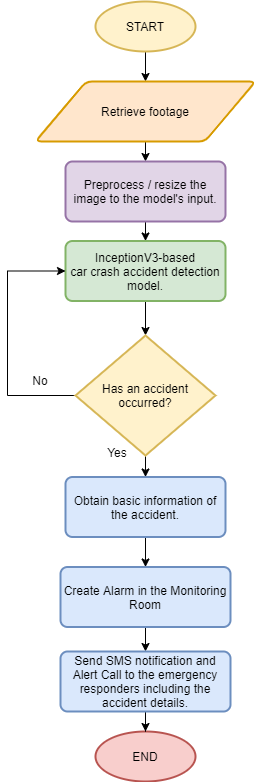

The diagram above was exported from draw.io. Its source (the exported page's mxGraphModel, read from the mxfile embedded in the PNG):
<mxGraphModel dx="1849" dy="630" grid="1" gridSize="10" guides="1" tooltips="1" connect="1" arrows="1" fold="1" page="1" pageScale="1" pageWidth="827" pageHeight="1169" math="0" shadow="0">
  <root>
    <mxCell id="8j8AHVbwqCqV7aGg-C96-0" />
    <mxCell id="8j8AHVbwqCqV7aGg-C96-1" parent="8j8AHVbwqCqV7aGg-C96-0" />
    <mxCell id="8j8AHVbwqCqV7aGg-C96-2" style="edgeStyle=orthogonalEdgeStyle;rounded=1;orthogonalLoop=1;jettySize=auto;html=1;exitX=0.5;exitY=1;exitDx=0;exitDy=0;entryX=0.5;entryY=0;entryDx=0;entryDy=0;exitPerimeter=0;" parent="8j8AHVbwqCqV7aGg-C96-1" source="8j8AHVbwqCqV7aGg-C96-13" target="8j8AHVbwqCqV7aGg-C96-10" edge="1">
      <mxGeometry relative="1" as="geometry">
        <mxPoint x="-398" y="200" as="sourcePoint" />
        <mxPoint x="-393" y="260" as="targetPoint" />
      </mxGeometry>
    </mxCell>
    <mxCell id="8j8AHVbwqCqV7aGg-C96-3" style="edgeStyle=orthogonalEdgeStyle;rounded=1;orthogonalLoop=1;jettySize=auto;html=1;exitX=0.5;exitY=1;exitDx=0;exitDy=0;entryX=0.5;entryY=0;entryDx=0;entryDy=0;exitPerimeter=0;" parent="8j8AHVbwqCqV7aGg-C96-1" source="8j8AHVbwqCqV7aGg-C96-12" target="8j8AHVbwqCqV7aGg-C96-14" edge="1">
      <mxGeometry relative="1" as="geometry">
        <mxPoint x="-400" y="645.4999999999999" as="sourcePoint" />
        <mxPoint x="-400" y="635.5" as="targetPoint" />
      </mxGeometry>
    </mxCell>
    <mxCell id="8j8AHVbwqCqV7aGg-C96-4" value="No" style="text;html=1;strokeColor=none;fillColor=none;align=center;verticalAlign=middle;whiteSpace=wrap;rounded=0;" parent="8j8AHVbwqCqV7aGg-C96-1" vertex="1">
      <mxGeometry x="-535" y="514" width="60" height="30" as="geometry" />
    </mxCell>
    <mxCell id="8j8AHVbwqCqV7aGg-C96-5" value="Yes" style="text;html=1;strokeColor=none;fillColor=none;align=center;verticalAlign=middle;whiteSpace=wrap;rounded=0;" parent="8j8AHVbwqCqV7aGg-C96-1" vertex="1">
      <mxGeometry x="-458" y="585.5" width="60" height="30" as="geometry" />
    </mxCell>
    <mxCell id="8j8AHVbwqCqV7aGg-C96-6" style="edgeStyle=orthogonalEdgeStyle;rounded=0;orthogonalLoop=1;jettySize=auto;html=1;exitX=0.5;exitY=1;exitDx=0;exitDy=0;exitPerimeter=0;entryX=0.5;entryY=0;entryDx=0;entryDy=0;" parent="8j8AHVbwqCqV7aGg-C96-1" target="8j8AHVbwqCqV7aGg-C96-16" edge="1">
      <mxGeometry relative="1" as="geometry">
        <mxPoint x="-400" y="685.5" as="sourcePoint" />
      </mxGeometry>
    </mxCell>
    <mxCell id="8j8AHVbwqCqV7aGg-C96-7" style="edgeStyle=orthogonalEdgeStyle;rounded=0;orthogonalLoop=1;jettySize=auto;html=1;exitX=0.5;exitY=1;exitDx=0;exitDy=0;entryX=0.5;entryY=0;entryDx=0;entryDy=0;entryPerimeter=0;" parent="8j8AHVbwqCqV7aGg-C96-1" source="8j8AHVbwqCqV7aGg-C96-8" target="8j8AHVbwqCqV7aGg-C96-12" edge="1">
      <mxGeometry relative="1" as="geometry" />
    </mxCell>
    <mxCell id="8j8AHVbwqCqV7aGg-C96-8" value="InceptionV3-based&lt;br&gt;car crash accident detection model." style="rounded=1;whiteSpace=wrap;html=1;absoluteArcSize=1;arcSize=14;strokeWidth=2;fontSize=12;fillColor=#d5e8d4;strokeColor=#82b366;" parent="8j8AHVbwqCqV7aGg-C96-1" vertex="1">
      <mxGeometry x="-480" y="389.5" width="160" height="60" as="geometry" />
    </mxCell>
    <mxCell id="8j8AHVbwqCqV7aGg-C96-9" style="edgeStyle=orthogonalEdgeStyle;rounded=0;orthogonalLoop=1;jettySize=auto;html=1;exitX=0.5;exitY=1;exitDx=0;exitDy=0;entryX=0.5;entryY=0;entryDx=0;entryDy=0;" parent="8j8AHVbwqCqV7aGg-C96-1" source="8j8AHVbwqCqV7aGg-C96-10" target="8j8AHVbwqCqV7aGg-C96-19" edge="1">
      <mxGeometry relative="1" as="geometry" />
    </mxCell>
    <mxCell id="8j8AHVbwqCqV7aGg-C96-10" value="Retrieve footage" style="shape=parallelogram;html=1;strokeWidth=2;perimeter=parallelogramPerimeter;whiteSpace=wrap;rounded=1;arcSize=12;size=0.23;fontSize=12;fillColor=#ffe6cc;strokeColor=#d79b00;" parent="8j8AHVbwqCqV7aGg-C96-1" vertex="1">
      <mxGeometry x="-510" y="230" width="220" height="60" as="geometry" />
    </mxCell>
    <mxCell id="8j8AHVbwqCqV7aGg-C96-11" style="edgeStyle=orthogonalEdgeStyle;rounded=0;orthogonalLoop=1;jettySize=auto;html=1;exitX=0;exitY=0.5;exitDx=0;exitDy=0;exitPerimeter=0;entryX=0;entryY=0.5;entryDx=0;entryDy=0;" parent="8j8AHVbwqCqV7aGg-C96-1" source="8j8AHVbwqCqV7aGg-C96-12" target="8j8AHVbwqCqV7aGg-C96-8" edge="1">
      <mxGeometry relative="1" as="geometry">
        <mxPoint x="-475" y="438" as="targetPoint" />
        <Array as="points">
          <mxPoint x="-538" y="544.5" />
          <mxPoint x="-538" y="419.5" />
        </Array>
      </mxGeometry>
    </mxCell>
    <mxCell id="8j8AHVbwqCqV7aGg-C96-12" value="Has an accident occurred?" style="strokeWidth=2;html=1;shape=mxgraph.flowchart.decision;whiteSpace=wrap;fontSize=12;fillColor=#fff2cc;strokeColor=#d6b656;" parent="8j8AHVbwqCqV7aGg-C96-1" vertex="1">
      <mxGeometry x="-470" y="484" width="140" height="120" as="geometry" />
    </mxCell>
    <mxCell id="8j8AHVbwqCqV7aGg-C96-13" value="&lt;span style=&quot;&quot;&gt;START&lt;/span&gt;" style="strokeWidth=2;html=1;shape=mxgraph.flowchart.start_1;whiteSpace=wrap;fontSize=12;fillColor=#fff2cc;strokeColor=#d6b656;" parent="8j8AHVbwqCqV7aGg-C96-1" vertex="1">
      <mxGeometry x="-450" y="150" width="100" height="50" as="geometry" />
    </mxCell>
    <mxCell id="8j8AHVbwqCqV7aGg-C96-14" value="Obtain basic information of the accident." style="rounded=1;whiteSpace=wrap;html=1;absoluteArcSize=1;arcSize=14;strokeWidth=2;fontSize=12;fillColor=#dae8fc;strokeColor=#6c8ebf;" parent="8j8AHVbwqCqV7aGg-C96-1" vertex="1">
      <mxGeometry x="-480" y="625.5" width="160" height="60" as="geometry" />
    </mxCell>
    <mxCell id="8j8AHVbwqCqV7aGg-C96-15" value="" style="edgeStyle=orthogonalEdgeStyle;rounded=0;orthogonalLoop=1;jettySize=auto;html=1;" parent="8j8AHVbwqCqV7aGg-C96-1" source="8j8AHVbwqCqV7aGg-C96-16" target="8j8AHVbwqCqV7aGg-C96-21" edge="1">
      <mxGeometry relative="1" as="geometry" />
    </mxCell>
    <mxCell id="8j8AHVbwqCqV7aGg-C96-16" value="Create Alarm in the Monitoring Room" style="rounded=1;whiteSpace=wrap;html=1;absoluteArcSize=1;arcSize=14;strokeWidth=2;fontSize=12;fillColor=#dae8fc;strokeColor=#6c8ebf;" parent="8j8AHVbwqCqV7aGg-C96-1" vertex="1">
      <mxGeometry x="-485" y="715.5" width="170" height="60" as="geometry" />
    </mxCell>
    <mxCell id="8j8AHVbwqCqV7aGg-C96-17" value="END" style="strokeWidth=2;html=1;shape=mxgraph.flowchart.start_1;whiteSpace=wrap;fontSize=12;fillColor=#f8cecc;strokeColor=#b85450;" parent="8j8AHVbwqCqV7aGg-C96-1" vertex="1">
      <mxGeometry x="-450" y="880" width="100" height="50" as="geometry" />
    </mxCell>
    <mxCell id="8j8AHVbwqCqV7aGg-C96-18" style="edgeStyle=orthogonalEdgeStyle;rounded=0;orthogonalLoop=1;jettySize=auto;html=1;exitX=0.5;exitY=1;exitDx=0;exitDy=0;entryX=0.5;entryY=0;entryDx=0;entryDy=0;" parent="8j8AHVbwqCqV7aGg-C96-1" source="8j8AHVbwqCqV7aGg-C96-19" target="8j8AHVbwqCqV7aGg-C96-8" edge="1">
      <mxGeometry relative="1" as="geometry" />
    </mxCell>
    <mxCell id="8j8AHVbwqCqV7aGg-C96-19" value="Preprocess / resize the image to the model's input." style="rounded=1;whiteSpace=wrap;html=1;absoluteArcSize=1;arcSize=14;strokeWidth=2;fontSize=12;fillColor=#e1d5e7;strokeColor=#9673a6;" parent="8j8AHVbwqCqV7aGg-C96-1" vertex="1">
      <mxGeometry x="-480" y="310" width="160" height="60" as="geometry" />
    </mxCell>
    <mxCell id="8j8AHVbwqCqV7aGg-C96-20" value="" style="edgeStyle=orthogonalEdgeStyle;rounded=0;orthogonalLoop=1;jettySize=auto;html=1;" parent="8j8AHVbwqCqV7aGg-C96-1" source="8j8AHVbwqCqV7aGg-C96-21" target="8j8AHVbwqCqV7aGg-C96-17" edge="1">
      <mxGeometry relative="1" as="geometry" />
    </mxCell>
    <mxCell id="8j8AHVbwqCqV7aGg-C96-21" value="Send SMS notification and Alert Call to the emergency responders including the accident details." style="rounded=1;whiteSpace=wrap;html=1;absoluteArcSize=1;arcSize=14;strokeWidth=2;fontSize=12;fillColor=#dae8fc;strokeColor=#6c8ebf;" parent="8j8AHVbwqCqV7aGg-C96-1" vertex="1">
      <mxGeometry x="-485" y="800" width="170" height="60" as="geometry" />
    </mxCell>
  </root>
</mxGraphModel>